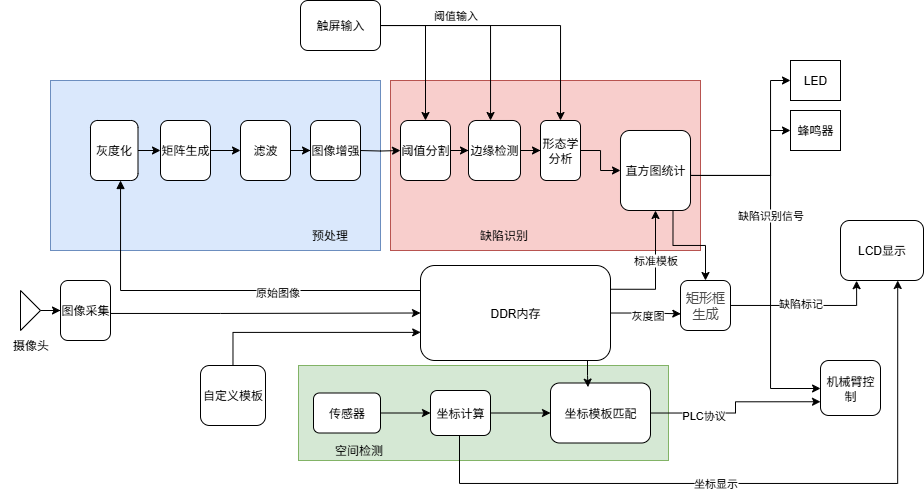

The diagram above was exported from draw.io. Its source (the exported page's mxGraphModel, read from the mxfile embedded in the PNG):
<mxGraphModel dx="1775" dy="608" grid="1" gridSize="10" guides="1" tooltips="1" connect="1" arrows="1" fold="1" page="1" pageScale="1" pageWidth="827" pageHeight="1169" math="0" shadow="0">
  <root>
    <mxCell id="0" />
    <mxCell id="1" parent="0" />
    <mxCell id="Se7MtiBI9hSrSZgF8h-D-91" value="" style="rounded=0;whiteSpace=wrap;html=1;fillColor=#d5e8d4;strokeColor=#82b366;" parent="1" vertex="1">
      <mxGeometry x="228" y="575" width="370" height="95" as="geometry" />
    </mxCell>
    <mxCell id="Se7MtiBI9hSrSZgF8h-D-65" value="" style="rounded=0;whiteSpace=wrap;html=1;fillColor=#f8cecc;strokeColor=#b85450;" parent="1" vertex="1">
      <mxGeometry x="320" y="290" width="310" height="170" as="geometry" />
    </mxCell>
    <mxCell id="Se7MtiBI9hSrSZgF8h-D-60" value="" style="rounded=0;whiteSpace=wrap;html=1;fillColor=#dae8fc;strokeColor=#6c8ebf;" parent="1" vertex="1">
      <mxGeometry x="-20" y="290" width="330" height="170" as="geometry" />
    </mxCell>
    <mxCell id="Se7MtiBI9hSrSZgF8h-D-109" style="edgeStyle=orthogonalEdgeStyle;rounded=0;orthogonalLoop=1;jettySize=auto;html=1;exitX=1;exitY=0.5;exitDx=0;exitDy=0;entryX=0;entryY=0.5;entryDx=0;entryDy=0;" parent="1" source="Se7MtiBI9hSrSZgF8h-D-1" target="Se7MtiBI9hSrSZgF8h-D-106" edge="1">
      <mxGeometry relative="1" as="geometry">
        <Array as="points">
          <mxPoint x="150" y="523" />
          <mxPoint x="250" y="523" />
        </Array>
      </mxGeometry>
    </mxCell>
    <mxCell id="Se7MtiBI9hSrSZgF8h-D-1" value="图像采集" style="rounded=1;whiteSpace=wrap;html=1;" parent="1" vertex="1">
      <mxGeometry x="-10" y="490" width="50" height="60" as="geometry" />
    </mxCell>
    <mxCell id="Se7MtiBI9hSrSZgF8h-D-10" style="edgeStyle=orthogonalEdgeStyle;rounded=0;orthogonalLoop=1;jettySize=auto;html=1;entryX=0;entryY=0.5;entryDx=0;entryDy=0;" parent="1" source="Se7MtiBI9hSrSZgF8h-D-3" target="Se7MtiBI9hSrSZgF8h-D-6" edge="1">
      <mxGeometry relative="1" as="geometry" />
    </mxCell>
    <mxCell id="Se7MtiBI9hSrSZgF8h-D-3" value="矩阵生成" style="rounded=1;whiteSpace=wrap;html=1;" parent="1" vertex="1">
      <mxGeometry x="90" y="330" width="50" height="60" as="geometry" />
    </mxCell>
    <mxCell id="Se7MtiBI9hSrSZgF8h-D-11" style="edgeStyle=orthogonalEdgeStyle;rounded=0;orthogonalLoop=1;jettySize=auto;html=1;entryX=0;entryY=0.5;entryDx=0;entryDy=0;exitX=1;exitY=0.5;exitDx=0;exitDy=0;" parent="1" target="Se7MtiBI9hSrSZgF8h-D-7" edge="1">
      <mxGeometry relative="1" as="geometry">
        <mxPoint x="289" y="359.9999999999999" as="sourcePoint" />
      </mxGeometry>
    </mxCell>
    <mxCell id="Se7MtiBI9hSrSZgF8h-D-163" style="edgeStyle=orthogonalEdgeStyle;rounded=0;orthogonalLoop=1;jettySize=auto;html=1;entryX=0;entryY=0.5;entryDx=0;entryDy=0;fontFamily=Helvetica;fontSize=11;fontColor=default;labelBackgroundColor=default;resizable=0;" parent="1" source="Se7MtiBI9hSrSZgF8h-D-6" target="Se7MtiBI9hSrSZgF8h-D-162" edge="1">
      <mxGeometry relative="1" as="geometry" />
    </mxCell>
    <mxCell id="Se7MtiBI9hSrSZgF8h-D-6" value="滤波" style="rounded=1;whiteSpace=wrap;html=1;" parent="1" vertex="1">
      <mxGeometry x="170" y="330" width="50" height="60" as="geometry" />
    </mxCell>
    <mxCell id="Se7MtiBI9hSrSZgF8h-D-34" value="" style="edgeStyle=orthogonalEdgeStyle;rounded=0;orthogonalLoop=1;jettySize=auto;html=1;" parent="1" source="Se7MtiBI9hSrSZgF8h-D-7" target="Se7MtiBI9hSrSZgF8h-D-32" edge="1">
      <mxGeometry relative="1" as="geometry" />
    </mxCell>
    <mxCell id="Se7MtiBI9hSrSZgF8h-D-7" value="阈值分割" style="rounded=1;whiteSpace=wrap;html=1;" parent="1" vertex="1">
      <mxGeometry x="330" y="330" width="50" height="60" as="geometry" />
    </mxCell>
    <mxCell id="Se7MtiBI9hSrSZgF8h-D-25" style="edgeStyle=orthogonalEdgeStyle;rounded=0;orthogonalLoop=1;jettySize=auto;html=1;entryX=0;entryY=0.5;entryDx=0;entryDy=0;" parent="1" source="Se7MtiBI9hSrSZgF8h-D-19" target="Se7MtiBI9hSrSZgF8h-D-3" edge="1">
      <mxGeometry relative="1" as="geometry" />
    </mxCell>
    <mxCell id="Se7MtiBI9hSrSZgF8h-D-148" style="edgeStyle=orthogonalEdgeStyle;rounded=0;orthogonalLoop=1;jettySize=auto;html=1;fontFamily=Helvetica;fontSize=11;fontColor=default;labelBackgroundColor=default;resizable=0;entryX=0.002;entryY=0.365;entryDx=0;entryDy=0;entryPerimeter=0;startArrow=block;startFill=1;endArrow=none;endFill=0;" parent="1" source="Se7MtiBI9hSrSZgF8h-D-19" target="Se7MtiBI9hSrSZgF8h-D-106" edge="1">
      <mxGeometry relative="1" as="geometry">
        <mxPoint x="170" y="500" as="targetPoint" />
        <Array as="points">
          <mxPoint x="50" y="500" />
          <mxPoint x="350" y="500" />
        </Array>
      </mxGeometry>
    </mxCell>
    <mxCell id="Se7MtiBI9hSrSZgF8h-D-167" value="原始图像" style="edgeLabel;html=1;align=center;verticalAlign=middle;resizable=0;points=[];fontFamily=Helvetica;fontSize=11;fontColor=default;labelBackgroundColor=default;fillColor=none;gradientColor=none;" parent="Se7MtiBI9hSrSZgF8h-D-148" vertex="1" connectable="0">
      <mxGeometry x="0.2688" y="-2" relative="1" as="geometry">
        <mxPoint as="offset" />
      </mxGeometry>
    </mxCell>
    <mxCell id="Se7MtiBI9hSrSZgF8h-D-19" value="灰度化" style="rounded=1;whiteSpace=wrap;html=1;" parent="1" vertex="1">
      <mxGeometry x="20" y="330" width="47.5" height="60" as="geometry" />
    </mxCell>
    <mxCell id="Se7MtiBI9hSrSZgF8h-D-26" value="自定义模板" style="rounded=1;whiteSpace=wrap;html=1;" parent="1" vertex="1">
      <mxGeometry x="130" y="575" width="65" height="60" as="geometry" />
    </mxCell>
    <mxCell id="Se7MtiBI9hSrSZgF8h-D-68" style="edgeStyle=orthogonalEdgeStyle;rounded=0;orthogonalLoop=1;jettySize=auto;html=1;entryX=0;entryY=0.5;entryDx=0;entryDy=0;" parent="1" source="Se7MtiBI9hSrSZgF8h-D-28" target="Se7MtiBI9hSrSZgF8h-D-41" edge="1">
      <mxGeometry relative="1" as="geometry" />
    </mxCell>
    <mxCell id="Se7MtiBI9hSrSZgF8h-D-28" value="传感器" style="rounded=1;whiteSpace=wrap;html=1;" parent="1" vertex="1">
      <mxGeometry x="243" y="602.5" width="67" height="40" as="geometry" />
    </mxCell>
    <mxCell id="Se7MtiBI9hSrSZgF8h-D-39" style="edgeStyle=orthogonalEdgeStyle;rounded=0;orthogonalLoop=1;jettySize=auto;html=1;entryX=0;entryY=0.5;entryDx=0;entryDy=0;" parent="1" source="Se7MtiBI9hSrSZgF8h-D-32" target="Se7MtiBI9hSrSZgF8h-D-35" edge="1">
      <mxGeometry relative="1" as="geometry" />
    </mxCell>
    <mxCell id="Se7MtiBI9hSrSZgF8h-D-32" value="边缘检测" style="rounded=1;whiteSpace=wrap;html=1;" parent="1" vertex="1">
      <mxGeometry x="398" y="330" width="52" height="60" as="geometry" />
    </mxCell>
    <mxCell id="Se7MtiBI9hSrSZgF8h-D-40" style="edgeStyle=orthogonalEdgeStyle;rounded=0;orthogonalLoop=1;jettySize=auto;html=1;exitX=1;exitY=0.5;exitDx=0;exitDy=0;entryX=0;entryY=0.5;entryDx=0;entryDy=0;" parent="1" source="Se7MtiBI9hSrSZgF8h-D-35" target="Se7MtiBI9hSrSZgF8h-D-36" edge="1">
      <mxGeometry relative="1" as="geometry" />
    </mxCell>
    <mxCell id="Se7MtiBI9hSrSZgF8h-D-35" value="形态学分析" style="rounded=1;whiteSpace=wrap;html=1;" parent="1" vertex="1">
      <mxGeometry x="470" y="330" width="40" height="60" as="geometry" />
    </mxCell>
    <mxCell id="Se7MtiBI9hSrSZgF8h-D-53" style="edgeStyle=orthogonalEdgeStyle;rounded=0;orthogonalLoop=1;jettySize=auto;html=1;entryX=0;entryY=0.5;entryDx=0;entryDy=0;" parent="1" source="Se7MtiBI9hSrSZgF8h-D-36" target="Se7MtiBI9hSrSZgF8h-D-48" edge="1">
      <mxGeometry relative="1" as="geometry">
        <Array as="points">
          <mxPoint x="700" y="385" />
          <mxPoint x="700" y="290" />
        </Array>
      </mxGeometry>
    </mxCell>
    <mxCell id="Se7MtiBI9hSrSZgF8h-D-55" style="edgeStyle=orthogonalEdgeStyle;rounded=0;orthogonalLoop=1;jettySize=auto;html=1;exitX=1;exitY=0.5;exitDx=0;exitDy=0;entryX=0;entryY=0.5;entryDx=0;entryDy=0;" parent="1" source="Se7MtiBI9hSrSZgF8h-D-36" target="Se7MtiBI9hSrSZgF8h-D-49" edge="1">
      <mxGeometry relative="1" as="geometry">
        <Array as="points">
          <mxPoint x="700" y="385" />
          <mxPoint x="700" y="340" />
        </Array>
      </mxGeometry>
    </mxCell>
    <mxCell id="Se7MtiBI9hSrSZgF8h-D-59" style="edgeStyle=orthogonalEdgeStyle;rounded=0;orthogonalLoop=1;jettySize=auto;html=1;exitX=1;exitY=0.5;exitDx=0;exitDy=0;entryX=0;entryY=0.5;entryDx=0;entryDy=0;" parent="1" source="Se7MtiBI9hSrSZgF8h-D-36" target="Se7MtiBI9hSrSZgF8h-D-57" edge="1">
      <mxGeometry relative="1" as="geometry">
        <Array as="points">
          <mxPoint x="620" y="385" />
          <mxPoint x="700" y="385" />
          <mxPoint x="700" y="598" />
          <mxPoint x="750" y="598" />
        </Array>
      </mxGeometry>
    </mxCell>
    <mxCell id="Se7MtiBI9hSrSZgF8h-D-120" value="缺陷识别信号" style="edgeLabel;html=1;align=center;verticalAlign=middle;resizable=0;points=[];" parent="Se7MtiBI9hSrSZgF8h-D-59" vertex="1" connectable="0">
      <mxGeometry x="-0.3546" relative="1" as="geometry">
        <mxPoint y="12" as="offset" />
      </mxGeometry>
    </mxCell>
    <mxCell id="Se7MtiBI9hSrSZgF8h-D-137" style="edgeStyle=orthogonalEdgeStyle;rounded=0;orthogonalLoop=1;jettySize=auto;html=1;exitX=0.75;exitY=1;exitDx=0;exitDy=0;entryX=0.5;entryY=0;entryDx=0;entryDy=0;fontFamily=Helvetica;fontSize=11;fontColor=default;labelBackgroundColor=default;resizable=0;" parent="1" source="Se7MtiBI9hSrSZgF8h-D-36" target="Se7MtiBI9hSrSZgF8h-D-83" edge="1">
      <mxGeometry relative="1" as="geometry" />
    </mxCell>
    <mxCell id="Se7MtiBI9hSrSZgF8h-D-36" value="直方图统计" style="rounded=1;whiteSpace=wrap;html=1;arcSize=13;" parent="1" vertex="1">
      <mxGeometry x="550" y="340" width="70" height="80" as="geometry" />
    </mxCell>
    <mxCell id="Se7MtiBI9hSrSZgF8h-D-72" style="edgeStyle=orthogonalEdgeStyle;rounded=0;orthogonalLoop=1;jettySize=auto;html=1;exitX=1;exitY=0.5;exitDx=0;exitDy=0;entryX=0;entryY=0.5;entryDx=0;entryDy=0;" parent="1" source="Se7MtiBI9hSrSZgF8h-D-41" target="Se7MtiBI9hSrSZgF8h-D-71" edge="1">
      <mxGeometry relative="1" as="geometry" />
    </mxCell>
    <mxCell id="Se7MtiBI9hSrSZgF8h-D-43" style="edgeStyle=orthogonalEdgeStyle;rounded=0;orthogonalLoop=1;jettySize=auto;html=1;exitX=1;exitY=0.5;exitDx=0;exitDy=0;" parent="1" source="Se7MtiBI9hSrSZgF8h-D-42" target="Se7MtiBI9hSrSZgF8h-D-32" edge="1">
      <mxGeometry relative="1" as="geometry">
        <mxPoint x="269" y="265.0344827586207" as="sourcePoint" />
        <mxPoint x="414" y="330" as="targetPoint" />
        <Array as="points">
          <mxPoint x="420" y="235" />
        </Array>
      </mxGeometry>
    </mxCell>
    <mxCell id="Se7MtiBI9hSrSZgF8h-D-103" style="edgeStyle=orthogonalEdgeStyle;rounded=0;orthogonalLoop=1;jettySize=auto;html=1;" parent="1" source="Se7MtiBI9hSrSZgF8h-D-42" target="Se7MtiBI9hSrSZgF8h-D-7" edge="1">
      <mxGeometry relative="1" as="geometry" />
    </mxCell>
    <mxCell id="Se7MtiBI9hSrSZgF8h-D-115" style="edgeStyle=orthogonalEdgeStyle;rounded=0;orthogonalLoop=1;jettySize=auto;html=1;entryX=0.5;entryY=0;entryDx=0;entryDy=0;" parent="1" source="Se7MtiBI9hSrSZgF8h-D-42" target="Se7MtiBI9hSrSZgF8h-D-35" edge="1">
      <mxGeometry relative="1" as="geometry" />
    </mxCell>
    <mxCell id="Se7MtiBI9hSrSZgF8h-D-42" value="触屏输入" style="rounded=1;whiteSpace=wrap;html=1;" parent="1" vertex="1">
      <mxGeometry x="230" y="210" width="80" height="50" as="geometry" />
    </mxCell>
    <mxCell id="Se7MtiBI9hSrSZgF8h-D-48" value="LED" style="rounded=0;whiteSpace=wrap;html=1;" parent="1" vertex="1">
      <mxGeometry x="720" y="270" width="50" height="40" as="geometry" />
    </mxCell>
    <mxCell id="Se7MtiBI9hSrSZgF8h-D-49" value="蜂鸣器" style="rounded=0;whiteSpace=wrap;html=1;" parent="1" vertex="1">
      <mxGeometry x="720" y="320" width="50" height="40" as="geometry" />
    </mxCell>
    <mxCell id="Se7MtiBI9hSrSZgF8h-D-57" value="机械臂控制" style="rounded=1;whiteSpace=wrap;html=1;" parent="1" vertex="1">
      <mxGeometry x="750" y="570" width="60" height="55" as="geometry" />
    </mxCell>
    <mxCell id="Se7MtiBI9hSrSZgF8h-D-61" value="预处理" style="text;html=1;align=center;verticalAlign=middle;resizable=0;points=[];autosize=1;strokeColor=none;fillColor=none;" parent="1" vertex="1">
      <mxGeometry x="229" y="430" width="60" height="30" as="geometry" />
    </mxCell>
    <mxCell id="Se7MtiBI9hSrSZgF8h-D-63" style="edgeStyle=orthogonalEdgeStyle;rounded=0;orthogonalLoop=1;jettySize=auto;html=1;entryX=0;entryY=0.5;entryDx=0;entryDy=0;" parent="1" source="Se7MtiBI9hSrSZgF8h-D-62" target="Se7MtiBI9hSrSZgF8h-D-1" edge="1">
      <mxGeometry relative="1" as="geometry" />
    </mxCell>
    <mxCell id="Se7MtiBI9hSrSZgF8h-D-62" value="" style="triangle;whiteSpace=wrap;html=1;" parent="1" vertex="1">
      <mxGeometry x="-50" y="500" width="20" height="40" as="geometry" />
    </mxCell>
    <mxCell id="Se7MtiBI9hSrSZgF8h-D-67" value="缺陷识别" style="text;html=1;align=center;verticalAlign=middle;resizable=0;points=[];autosize=1;strokeColor=none;fillColor=none;" parent="1" vertex="1">
      <mxGeometry x="398" y="430" width="70" height="30" as="geometry" />
    </mxCell>
    <mxCell id="Se7MtiBI9hSrSZgF8h-D-143" style="edgeStyle=orthogonalEdgeStyle;rounded=0;orthogonalLoop=1;jettySize=auto;html=1;entryX=0;entryY=0.75;entryDx=0;entryDy=0;fontFamily=Helvetica;fontSize=11;fontColor=default;labelBackgroundColor=default;resizable=0;" parent="1" source="Se7MtiBI9hSrSZgF8h-D-71" target="Se7MtiBI9hSrSZgF8h-D-57" edge="1">
      <mxGeometry relative="1" as="geometry" />
    </mxCell>
    <mxCell id="Se7MtiBI9hSrSZgF8h-D-144" value="PLC协议" style="edgeLabel;html=1;align=center;verticalAlign=middle;resizable=0;points=[];fontFamily=Helvetica;fontSize=11;fontColor=default;labelBackgroundColor=default;fillColor=none;gradientColor=none;" parent="Se7MtiBI9hSrSZgF8h-D-143" vertex="1" connectable="0">
      <mxGeometry x="-0.4161" y="-2" relative="1" as="geometry">
        <mxPoint as="offset" />
      </mxGeometry>
    </mxCell>
    <mxCell id="Se7MtiBI9hSrSZgF8h-D-71" value="坐标模板匹配" style="rounded=1;whiteSpace=wrap;html=1;" parent="1" vertex="1">
      <mxGeometry x="480" y="592.5" width="100" height="60" as="geometry" />
    </mxCell>
    <mxCell id="Se7MtiBI9hSrSZgF8h-D-74" value="摄像头" style="text;html=1;align=center;verticalAlign=middle;resizable=0;points=[];autosize=1;strokeColor=none;fillColor=none;" parent="1" vertex="1">
      <mxGeometry x="-70" y="540" width="60" height="30" as="geometry" />
    </mxCell>
    <mxCell id="Se7MtiBI9hSrSZgF8h-D-81" value="LCD显示" style="rounded=1;whiteSpace=wrap;html=1;" parent="1" vertex="1">
      <mxGeometry x="770" y="430" width="83" height="60" as="geometry" />
    </mxCell>
    <mxCell id="Se7MtiBI9hSrSZgF8h-D-83" value="&lt;span style=&quot;color: rgb(77, 77, 77); font-family: -apple-system, &amp;quot;SF UI Text&amp;quot;, Arial, &amp;quot;PingFang SC&amp;quot;, &amp;quot;Hiragino Sans GB&amp;quot;, &amp;quot;Microsoft YaHei&amp;quot;, &amp;quot;WenQuanYi Micro Hei&amp;quot;, sans-serif; font-variant-ligatures: no-common-ligatures; text-align: start; background-color: rgb(255, 255, 255);&quot;&gt;&lt;font style=&quot;font-size: 13px;&quot;&gt;矩形框生成&lt;/font&gt;&lt;/span&gt;" style="rounded=1;whiteSpace=wrap;html=1;" parent="1" vertex="1">
      <mxGeometry x="610" y="490" width="50" height="50" as="geometry" />
    </mxCell>
    <mxCell id="Se7MtiBI9hSrSZgF8h-D-92" value="空间检测" style="text;html=1;align=center;verticalAlign=middle;resizable=0;points=[];autosize=1;strokeColor=none;fillColor=none;" parent="1" vertex="1">
      <mxGeometry x="253" y="645" width="70" height="30" as="geometry" />
    </mxCell>
    <mxCell id="Se7MtiBI9hSrSZgF8h-D-41" value="坐标计算" style="rounded=1;whiteSpace=wrap;html=1;" parent="1" vertex="1">
      <mxGeometry x="360" y="600" width="60" height="45" as="geometry" />
    </mxCell>
    <mxCell id="Se7MtiBI9hSrSZgF8h-D-131" style="edgeStyle=orthogonalEdgeStyle;rounded=0;orthogonalLoop=1;jettySize=auto;html=1;exitX=1;exitY=0.25;exitDx=0;exitDy=0;entryX=0.5;entryY=1;entryDx=0;entryDy=0;" parent="1" source="Se7MtiBI9hSrSZgF8h-D-106" target="Se7MtiBI9hSrSZgF8h-D-36" edge="1">
      <mxGeometry relative="1" as="geometry" />
    </mxCell>
    <mxCell id="Se7MtiBI9hSrSZgF8h-D-132" value="标准模板" style="edgeLabel;html=1;align=center;verticalAlign=middle;resizable=0;points=[];" parent="Se7MtiBI9hSrSZgF8h-D-131" vertex="1" connectable="0">
      <mxGeometry x="0.0514" relative="1" as="geometry">
        <mxPoint y="-9" as="offset" />
      </mxGeometry>
    </mxCell>
    <mxCell id="Se7MtiBI9hSrSZgF8h-D-106" value="DDR内存" style="rounded=1;whiteSpace=wrap;html=1;" parent="1" vertex="1">
      <mxGeometry x="350" y="475" width="190" height="95" as="geometry" />
    </mxCell>
    <mxCell id="Se7MtiBI9hSrSZgF8h-D-113" style="edgeStyle=orthogonalEdgeStyle;rounded=0;orthogonalLoop=1;jettySize=auto;html=1;entryX=0.375;entryY=0.069;entryDx=0;entryDy=0;entryPerimeter=0;" parent="1" source="Se7MtiBI9hSrSZgF8h-D-106" target="Se7MtiBI9hSrSZgF8h-D-71" edge="1">
      <mxGeometry relative="1" as="geometry">
        <Array as="points">
          <mxPoint x="517" y="585" />
          <mxPoint x="518" y="585" />
        </Array>
      </mxGeometry>
    </mxCell>
    <mxCell id="Se7MtiBI9hSrSZgF8h-D-119" style="edgeStyle=orthogonalEdgeStyle;rounded=0;orthogonalLoop=1;jettySize=auto;html=1;entryX=0.581;entryY=0.954;entryDx=0;entryDy=0;entryPerimeter=0;" parent="1" source="Se7MtiBI9hSrSZgF8h-D-41" edge="1">
      <mxGeometry relative="1" as="geometry">
        <mxPoint x="389" y="637" as="sourcePoint" />
        <mxPoint x="827.223" y="490.00000000000006" as="targetPoint" />
        <Array as="points">
          <mxPoint x="389" y="693" />
          <mxPoint x="827" y="693" />
        </Array>
      </mxGeometry>
    </mxCell>
    <mxCell id="Se7MtiBI9hSrSZgF8h-D-145" value="坐标显示" style="edgeLabel;html=1;align=center;verticalAlign=middle;resizable=0;points=[];fontFamily=Helvetica;fontSize=11;fontColor=default;labelBackgroundColor=default;fillColor=none;gradientColor=none;" parent="Se7MtiBI9hSrSZgF8h-D-119" vertex="1" connectable="0">
      <mxGeometry x="-0.1201" relative="1" as="geometry">
        <mxPoint as="offset" />
      </mxGeometry>
    </mxCell>
    <mxCell id="Se7MtiBI9hSrSZgF8h-D-134" style="edgeStyle=orthogonalEdgeStyle;rounded=0;orthogonalLoop=1;jettySize=auto;html=1;entryX=0.001;entryY=0.704;entryDx=0;entryDy=0;entryPerimeter=0;" parent="1" source="Se7MtiBI9hSrSZgF8h-D-26" target="Se7MtiBI9hSrSZgF8h-D-106" edge="1">
      <mxGeometry relative="1" as="geometry">
        <Array as="points">
          <mxPoint x="162" y="542" />
        </Array>
      </mxGeometry>
    </mxCell>
    <mxCell id="Se7MtiBI9hSrSZgF8h-D-138" style="edgeStyle=orthogonalEdgeStyle;rounded=0;orthogonalLoop=1;jettySize=auto;html=1;entryX=0.194;entryY=1.003;entryDx=0;entryDy=0;entryPerimeter=0;fontFamily=Helvetica;fontSize=11;fontColor=default;labelBackgroundColor=default;resizable=0;" parent="1" source="Se7MtiBI9hSrSZgF8h-D-83" target="Se7MtiBI9hSrSZgF8h-D-81" edge="1">
      <mxGeometry relative="1" as="geometry" />
    </mxCell>
    <mxCell id="Se7MtiBI9hSrSZgF8h-D-139" style="edgeStyle=orthogonalEdgeStyle;rounded=0;orthogonalLoop=1;jettySize=auto;html=1;entryX=0.006;entryY=0.666;entryDx=0;entryDy=0;entryPerimeter=0;fontFamily=Helvetica;fontSize=11;fontColor=default;labelBackgroundColor=default;resizable=0;" parent="1" source="Se7MtiBI9hSrSZgF8h-D-106" target="Se7MtiBI9hSrSZgF8h-D-83" edge="1">
      <mxGeometry relative="1" as="geometry" />
    </mxCell>
    <mxCell id="Se7MtiBI9hSrSZgF8h-D-141" value="灰度图" style="edgeLabel;html=1;align=center;verticalAlign=middle;resizable=0;points=[];fontFamily=Helvetica;fontSize=11;fontColor=default;labelBackgroundColor=default;fillColor=none;gradientColor=none;" parent="Se7MtiBI9hSrSZgF8h-D-139" vertex="1" connectable="0">
      <mxGeometry x="0.0482" y="-1" relative="1" as="geometry">
        <mxPoint as="offset" />
      </mxGeometry>
    </mxCell>
    <mxCell id="Se7MtiBI9hSrSZgF8h-D-142" value="缺陷标记" style="text;html=1;align=center;verticalAlign=middle;resizable=0;points=[];autosize=1;strokeColor=none;fillColor=none;fontFamily=Helvetica;fontSize=11;fontColor=default;labelBackgroundColor=default;" parent="1" vertex="1">
      <mxGeometry x="695" y="498" width="70" height="30" as="geometry" />
    </mxCell>
    <mxCell id="Se7MtiBI9hSrSZgF8h-D-146" value="阈值输入" style="text;html=1;align=center;verticalAlign=middle;resizable=0;points=[];autosize=1;strokeColor=none;fillColor=none;fontFamily=Helvetica;fontSize=11;fontColor=default;labelBackgroundColor=default;" parent="1" vertex="1">
      <mxGeometry x="350" y="210" width="70" height="30" as="geometry" />
    </mxCell>
    <mxCell id="Se7MtiBI9hSrSZgF8h-D-162" value="图像增强" style="rounded=1;whiteSpace=wrap;html=1;" parent="1" vertex="1">
      <mxGeometry x="240" y="330" width="50" height="60" as="geometry" />
    </mxCell>
  </root>
</mxGraphModel>